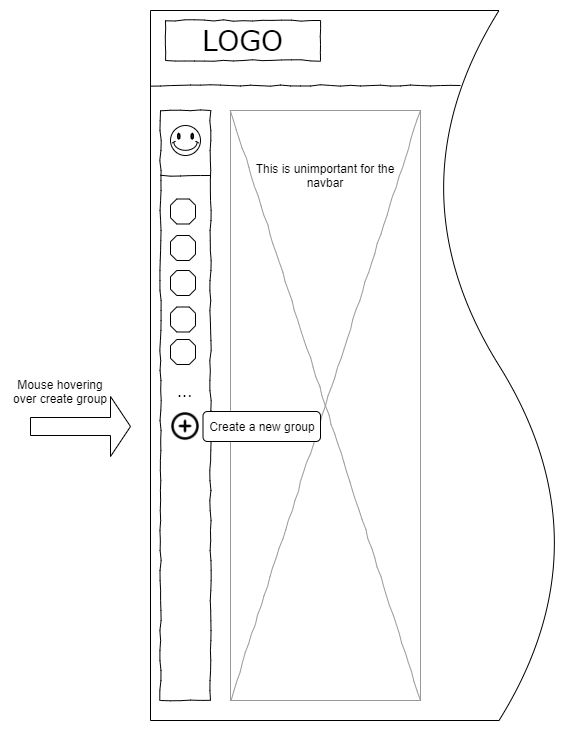

The diagram above was exported from draw.io. Its source (the exported page's mxGraphModel, read from the mxfile embedded in the PNG):
<mxGraphModel dx="1292" dy="-143" grid="1" gridSize="10" guides="1" tooltips="1" connect="1" arrows="1" fold="1" page="1" pageScale="1" pageWidth="1100" pageHeight="850" background="#ffffff" math="0" shadow="0">
  <root>
    <mxCell id="0" />
    <mxCell id="1" parent="0" />
    <mxCell id="E5rYQ_uo71nD-v6kVSo8-30" value="" style="shape=document;whiteSpace=wrap;html=1;boundedLbl=1;direction=north;" parent="1" vertex="1">
      <mxGeometry x="240" y="880" width="410" height="710" as="geometry" />
    </mxCell>
    <mxCell id="E5rYQ_uo71nD-v6kVSo8-31" value="LOGO" style="whiteSpace=wrap;html=1;rounded=0;shadow=0;labelBackgroundColor=none;strokeWidth=1;fontFamily=Verdana;fontSize=28;align=center;comic=1;" parent="1" vertex="1">
      <mxGeometry x="255" y="890" width="155" height="40" as="geometry" />
    </mxCell>
    <mxCell id="E5rYQ_uo71nD-v6kVSo8-32" value="" style="whiteSpace=wrap;html=1;rounded=0;shadow=0;labelBackgroundColor=none;strokeWidth=1;fillColor=none;fontFamily=Verdana;fontSize=12;align=center;comic=1;" parent="1" vertex="1">
      <mxGeometry x="250" y="980" width="50" height="590" as="geometry" />
    </mxCell>
    <mxCell id="E5rYQ_uo71nD-v6kVSo8-33" value="" style="line;strokeWidth=1;html=1;rounded=0;shadow=0;labelBackgroundColor=none;fillColor=none;fontFamily=Verdana;fontSize=14;fontColor=#000000;align=center;comic=1;" parent="1" vertex="1">
      <mxGeometry x="240" y="950" width="310" height="10" as="geometry" />
    </mxCell>
    <mxCell id="E5rYQ_uo71nD-v6kVSo8-34" value="" style="verticalLabelPosition=bottom;shadow=0;dashed=0;align=center;html=1;verticalAlign=top;strokeWidth=1;shape=mxgraph.mockup.graphics.simpleIcon;strokeColor=#999999;rounded=0;labelBackgroundColor=none;fontFamily=Verdana;fontSize=14;fontColor=#000000;comic=1;" parent="1" vertex="1">
      <mxGeometry x="320" y="980" width="190" height="590" as="geometry" />
    </mxCell>
    <mxCell id="E5rYQ_uo71nD-v6kVSo8-35" value="..." style="text;html=1;points=[];align=left;verticalAlign=top;spacingTop=-4;fontSize=14;fontFamily=Verdana" parent="1" vertex="1">
      <mxGeometry x="265" y="1251" width="25" height="20" as="geometry" />
    </mxCell>
    <mxCell id="E5rYQ_uo71nD-v6kVSo8-36" value="" style="verticalLabelPosition=bottom;verticalAlign=top;html=1;shape=mxgraph.basic.smiley" parent="1" vertex="1">
      <mxGeometry x="260" y="995" width="30" height="30" as="geometry" />
    </mxCell>
    <mxCell id="E5rYQ_uo71nD-v6kVSo8-37" value="" style="verticalLabelPosition=bottom;verticalAlign=top;html=1;shape=mxgraph.basic.polygon;polyCoords=[[0.25,0],[0.75,0],[1,0.25],[1,0.75],[0.75,1],[0.25,1],[0,0.75],[0,0.25]];polyline=0;" parent="1" vertex="1">
      <mxGeometry x="260" y="1068.5" width="25" height="25" as="geometry" />
    </mxCell>
    <mxCell id="E5rYQ_uo71nD-v6kVSo8-38" value="" style="verticalLabelPosition=bottom;verticalAlign=top;html=1;shape=mxgraph.basic.polygon;polyCoords=[[0.25,0],[0.75,0],[1,0.25],[1,0.75],[0.75,1],[0.25,1],[0,0.75],[0,0.25]];polyline=0;" parent="1" vertex="1">
      <mxGeometry x="260" y="1105" width="25" height="25" as="geometry" />
    </mxCell>
    <mxCell id="E5rYQ_uo71nD-v6kVSo8-39" value="" style="verticalLabelPosition=bottom;verticalAlign=top;html=1;shape=mxgraph.basic.polygon;polyCoords=[[0.25,0],[0.75,0],[1,0.25],[1,0.75],[0.75,1],[0.25,1],[0,0.75],[0,0.25]];polyline=0;" parent="1" vertex="1">
      <mxGeometry x="260" y="1140" width="25" height="25" as="geometry" />
    </mxCell>
    <mxCell id="E5rYQ_uo71nD-v6kVSo8-40" value="" style="verticalLabelPosition=bottom;verticalAlign=top;html=1;shape=mxgraph.basic.polygon;polyCoords=[[0.25,0],[0.75,0],[1,0.25],[1,0.75],[0.75,1],[0.25,1],[0,0.75],[0,0.25]];polyline=0;" parent="1" vertex="1">
      <mxGeometry x="260" y="1176.5" width="25" height="25" as="geometry" />
    </mxCell>
    <mxCell id="E5rYQ_uo71nD-v6kVSo8-41" value="" style="verticalLabelPosition=bottom;verticalAlign=top;html=1;shape=mxgraph.basic.polygon;polyCoords=[[0.25,0],[0.75,0],[1,0.25],[1,0.75],[0.75,1],[0.25,1],[0,0.75],[0,0.25]];polyline=0;" parent="1" vertex="1">
      <mxGeometry x="260" y="1209" width="25" height="25" as="geometry" />
    </mxCell>
    <mxCell id="E5rYQ_uo71nD-v6kVSo8-42" style="edgeStyle=orthogonalEdgeStyle;rounded=0;orthogonalLoop=1;jettySize=auto;html=1;exitX=0.5;exitY=1;exitDx=0;exitDy=0;" parent="1" edge="1">
      <mxGeometry relative="1" as="geometry">
        <mxPoint x="470" y="1590" as="sourcePoint" />
        <mxPoint x="470" y="1590" as="targetPoint" />
      </mxGeometry>
    </mxCell>
    <mxCell id="E5rYQ_uo71nD-v6kVSo8-43" value="This is unimportant for the navbar" style="text;html=1;strokeColor=none;fillColor=none;align=center;verticalAlign=middle;whiteSpace=wrap;rounded=0;" parent="1" vertex="1">
      <mxGeometry x="325" y="1025.5" width="180" height="39" as="geometry" />
    </mxCell>
    <mxCell id="E5rYQ_uo71nD-v6kVSo8-44" value="" style="shape=singleArrow;whiteSpace=wrap;html=1;" parent="1" vertex="1">
      <mxGeometry x="120" y="1266.0000000000002" width="100" height="60" as="geometry" />
    </mxCell>
    <mxCell id="E5rYQ_uo71nD-v6kVSo8-45" value="" style="shape=image;html=1;verticalAlign=top;verticalLabelPosition=bottom;labelBackgroundColor=#ffffff;imageAspect=0;aspect=fixed;image=https://cdn1.iconfinder.com/data/icons/feather-2/24/plus-circle-128.png" parent="1" vertex="1">
      <mxGeometry x="260" y="1281" width="30" height="30" as="geometry" />
    </mxCell>
    <mxCell id="E5rYQ_uo71nD-v6kVSo8-46" value="" style="line;strokeWidth=1;html=1;rounded=0;shadow=0;labelBackgroundColor=none;fillColor=none;fontFamily=Verdana;fontSize=14;fontColor=#000000;align=center;comic=1;" parent="1" vertex="1">
      <mxGeometry x="250" y="1040" width="50" height="10" as="geometry" />
    </mxCell>
    <mxCell id="E5rYQ_uo71nD-v6kVSo8-47" value="Create a new group" style="rounded=1;whiteSpace=wrap;html=1;" parent="1" vertex="1">
      <mxGeometry x="292.5" y="1281" width="117.5" height="30" as="geometry" />
    </mxCell>
    <mxCell id="E5rYQ_uo71nD-v6kVSo8-48" value="Mouse hovering over create group" style="text;html=1;strokeColor=none;fillColor=none;align=center;verticalAlign=middle;whiteSpace=wrap;rounded=0;" parent="1" vertex="1">
      <mxGeometry x="100" y="1238.5" width="100" height="45" as="geometry" />
    </mxCell>
  </root>
</mxGraphModel>